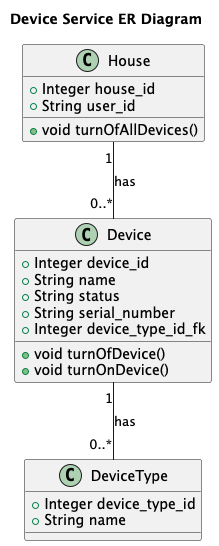

The diagram above was rendered by PlantUML. Its source (embedded in the PNG):
@startuml
title Device Service ER Diagram

class House {
    +Integer house_id
    +String user_id
    +void turnOfAllDevices()
}

class Device {
    +Integer device_id
    +String name
    +String status
    +String serial_number
    +Integer device_type_id_fk
    +void turnOfDevice()
    +void turnOnDevice()
}

class DeviceType {
    +Integer device_type_id
    +String name
}

House "1" -- "0..*" Device : has
Device "1" -- "0..*" DeviceType : has

@enduml